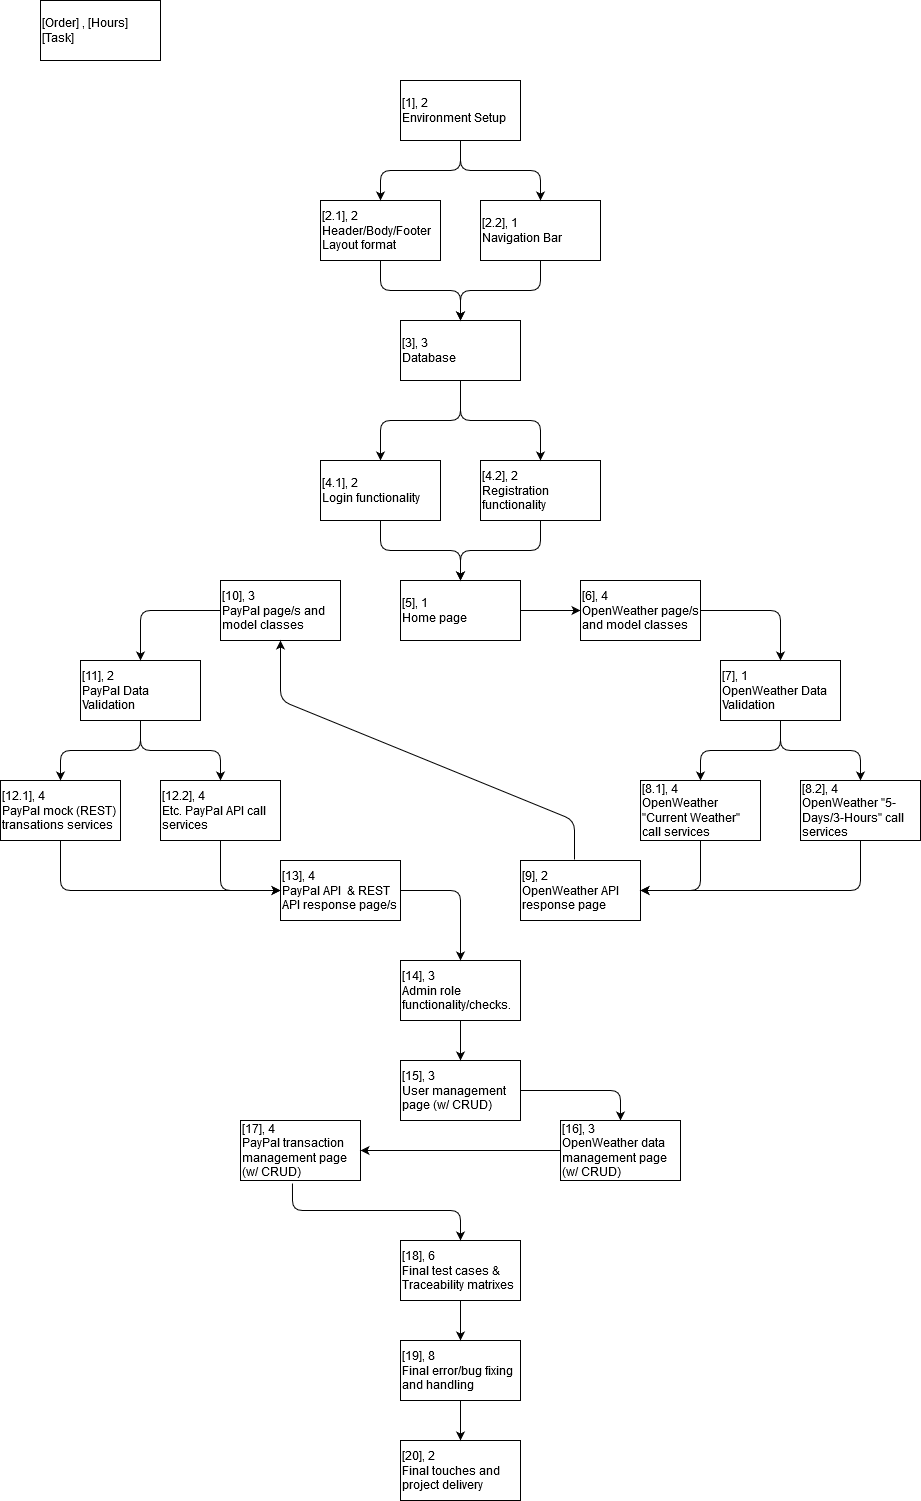

The diagram above was exported from draw.io. Its source (the exported page's mxGraphModel, read from the mxfile embedded in the PNG):
<mxGraphModel dx="1622" dy="1885" grid="1" gridSize="10" guides="1" tooltips="1" connect="1" arrows="1" fold="1" page="1" pageScale="1" pageWidth="850" pageHeight="1100" math="0" shadow="0">
  <root>
    <mxCell id="0" />
    <mxCell id="1" parent="0" />
    <mxCell id="Xzwm3Am4kFhPTP6zd-Go-1" value="&lt;div&gt;[1], 2&lt;br&gt;&lt;/div&gt;&lt;div&gt;Environment Setup&lt;br&gt;&lt;/div&gt;" style="rounded=0;whiteSpace=wrap;html=1;align=left;" vertex="1" parent="1">
      <mxGeometry x="360" y="-140" width="120" height="60" as="geometry" />
    </mxCell>
    <mxCell id="Xzwm3Am4kFhPTP6zd-Go-2" value="&lt;div&gt;[Order] , [Hours]&lt;br&gt;&lt;/div&gt;&lt;div&gt;[Task]&lt;br&gt;&lt;/div&gt;" style="rounded=0;whiteSpace=wrap;html=1;align=left;" vertex="1" parent="1">
      <mxGeometry y="-220" width="120" height="60" as="geometry" />
    </mxCell>
    <mxCell id="Xzwm3Am4kFhPTP6zd-Go-3" value="&lt;div&gt;[2.1], 2&lt;br&gt;&lt;/div&gt;&lt;div&gt;Header/Body/Footer&lt;/div&gt;&lt;div&gt;Layout format&lt;br&gt;&lt;/div&gt;" style="rounded=0;whiteSpace=wrap;html=1;align=left;" vertex="1" parent="1">
      <mxGeometry x="280" y="-20" width="120" height="60" as="geometry" />
    </mxCell>
    <mxCell id="Xzwm3Am4kFhPTP6zd-Go-4" value="" style="endArrow=classic;html=1;exitX=0.5;exitY=1;exitDx=0;exitDy=0;entryX=0.5;entryY=0;entryDx=0;entryDy=0;" edge="1" parent="1" source="Xzwm3Am4kFhPTP6zd-Go-1" target="Xzwm3Am4kFhPTP6zd-Go-3">
      <mxGeometry width="50" height="50" relative="1" as="geometry">
        <mxPoint x="590" y="-130" as="sourcePoint" />
        <mxPoint x="640" y="-180" as="targetPoint" />
        <Array as="points">
          <mxPoint x="420" y="-50" />
          <mxPoint x="340" y="-50" />
        </Array>
      </mxGeometry>
    </mxCell>
    <mxCell id="Xzwm3Am4kFhPTP6zd-Go-7" value="&lt;div&gt;[5], 1&lt;br&gt;&lt;/div&gt;Home page" style="rounded=0;whiteSpace=wrap;html=1;align=left;" vertex="1" parent="1">
      <mxGeometry x="360" y="360" width="120" height="60" as="geometry" />
    </mxCell>
    <mxCell id="Xzwm3Am4kFhPTP6zd-Go-8" value="&lt;div&gt;[10], 3&lt;br&gt;&lt;/div&gt;PayPal page/s and model classes" style="rounded=0;whiteSpace=wrap;html=1;align=left;" vertex="1" parent="1">
      <mxGeometry x="180" y="360" width="120" height="60" as="geometry" />
    </mxCell>
    <mxCell id="Xzwm3Am4kFhPTP6zd-Go-9" value="&lt;div&gt;[6], 4&lt;br&gt;&lt;/div&gt;OpenWeather page/s and model classes" style="rounded=0;whiteSpace=wrap;html=1;align=left;" vertex="1" parent="1">
      <mxGeometry x="540" y="360" width="120" height="60" as="geometry" />
    </mxCell>
    <mxCell id="Xzwm3Am4kFhPTP6zd-Go-10" value="" style="endArrow=classic;html=1;entryX=0.5;entryY=0;entryDx=0;entryDy=0;exitX=0.5;exitY=1;exitDx=0;exitDy=0;" edge="1" parent="1" source="Xzwm3Am4kFhPTP6zd-Go-51" target="Xzwm3Am4kFhPTP6zd-Go-42">
      <mxGeometry width="50" height="50" relative="1" as="geometry">
        <mxPoint x="580" y="160" as="sourcePoint" />
        <mxPoint x="330" y="170" as="targetPoint" />
        <Array as="points">
          <mxPoint x="420" y="200" />
          <mxPoint x="340" y="200" />
        </Array>
      </mxGeometry>
    </mxCell>
    <mxCell id="Xzwm3Am4kFhPTP6zd-Go-13" value="&lt;div&gt;[2.2], 1&lt;br&gt;&lt;/div&gt;Navigation Bar" style="rounded=0;whiteSpace=wrap;html=1;align=left;" vertex="1" parent="1">
      <mxGeometry x="440" y="-20" width="120" height="60" as="geometry" />
    </mxCell>
    <mxCell id="Xzwm3Am4kFhPTP6zd-Go-16" value="" style="endArrow=classic;html=1;exitX=1;exitY=0.5;exitDx=0;exitDy=0;entryX=0;entryY=0.5;entryDx=0;entryDy=0;" edge="1" parent="1" source="Xzwm3Am4kFhPTP6zd-Go-7" target="Xzwm3Am4kFhPTP6zd-Go-9">
      <mxGeometry width="50" height="50" relative="1" as="geometry">
        <mxPoint x="580" y="530" as="sourcePoint" />
        <mxPoint x="630" y="480" as="targetPoint" />
      </mxGeometry>
    </mxCell>
    <mxCell id="Xzwm3Am4kFhPTP6zd-Go-17" value="&lt;div&gt;[11], 2&lt;br&gt;&lt;/div&gt;PayPal Data Validation" style="rounded=0;whiteSpace=wrap;html=1;align=left;" vertex="1" parent="1">
      <mxGeometry x="40" y="440" width="120" height="60" as="geometry" />
    </mxCell>
    <mxCell id="Xzwm3Am4kFhPTP6zd-Go-18" value="&lt;div&gt;[7], 1&lt;br&gt;&lt;/div&gt;OpenWeather Data Validation" style="rounded=0;whiteSpace=wrap;html=1;align=left;" vertex="1" parent="1">
      <mxGeometry x="680" y="440" width="120" height="60" as="geometry" />
    </mxCell>
    <mxCell id="Xzwm3Am4kFhPTP6zd-Go-19" value="" style="endArrow=classic;html=1;exitX=0;exitY=0.5;exitDx=0;exitDy=0;entryX=0.5;entryY=0;entryDx=0;entryDy=0;" edge="1" parent="1" source="Xzwm3Am4kFhPTP6zd-Go-8" target="Xzwm3Am4kFhPTP6zd-Go-17">
      <mxGeometry width="50" height="50" relative="1" as="geometry">
        <mxPoint x="80" y="380" as="sourcePoint" />
        <mxPoint x="130" y="330" as="targetPoint" />
        <Array as="points">
          <mxPoint x="100" y="390" />
        </Array>
      </mxGeometry>
    </mxCell>
    <mxCell id="Xzwm3Am4kFhPTP6zd-Go-20" value="" style="endArrow=classic;html=1;exitX=1;exitY=0.5;exitDx=0;exitDy=0;entryX=0.5;entryY=0;entryDx=0;entryDy=0;" edge="1" parent="1" source="Xzwm3Am4kFhPTP6zd-Go-9" target="Xzwm3Am4kFhPTP6zd-Go-18">
      <mxGeometry width="50" height="50" relative="1" as="geometry">
        <mxPoint x="540" y="530" as="sourcePoint" />
        <mxPoint x="590" y="480" as="targetPoint" />
        <Array as="points">
          <mxPoint x="740" y="390" />
        </Array>
      </mxGeometry>
    </mxCell>
    <mxCell id="Xzwm3Am4kFhPTP6zd-Go-22" value="&lt;div&gt;[8.1], 4&lt;br&gt;&lt;/div&gt;OpenWeather &quot;Current Weather&quot; call services" style="rounded=0;whiteSpace=wrap;html=1;align=left;" vertex="1" parent="1">
      <mxGeometry x="600" y="560" width="120" height="60" as="geometry" />
    </mxCell>
    <mxCell id="Xzwm3Am4kFhPTP6zd-Go-23" value="&lt;div&gt;[8.2], 4&lt;br&gt;&lt;/div&gt;OpenWeather &quot;5-Days/3-Hours&quot; call services" style="rounded=0;whiteSpace=wrap;html=1;align=left;" vertex="1" parent="1">
      <mxGeometry x="760" y="560" width="120" height="60" as="geometry" />
    </mxCell>
    <mxCell id="Xzwm3Am4kFhPTP6zd-Go-24" value="" style="endArrow=classic;html=1;exitX=0.5;exitY=1;exitDx=0;exitDy=0;entryX=0.5;entryY=0;entryDx=0;entryDy=0;" edge="1" parent="1" source="Xzwm3Am4kFhPTP6zd-Go-18" target="Xzwm3Am4kFhPTP6zd-Go-23">
      <mxGeometry width="50" height="50" relative="1" as="geometry">
        <mxPoint x="850" y="520" as="sourcePoint" />
        <mxPoint x="840" y="500" as="targetPoint" />
        <Array as="points">
          <mxPoint x="740" y="530" />
          <mxPoint x="820" y="530" />
        </Array>
      </mxGeometry>
    </mxCell>
    <mxCell id="Xzwm3Am4kFhPTP6zd-Go-25" value="" style="endArrow=classic;html=1;exitX=0.5;exitY=1;exitDx=0;exitDy=0;entryX=0.5;entryY=0;entryDx=0;entryDy=0;" edge="1" parent="1" source="Xzwm3Am4kFhPTP6zd-Go-18" target="Xzwm3Am4kFhPTP6zd-Go-22">
      <mxGeometry width="50" height="50" relative="1" as="geometry">
        <mxPoint x="530" y="560" as="sourcePoint" />
        <mxPoint x="580" y="510" as="targetPoint" />
        <Array as="points">
          <mxPoint x="740" y="530" />
          <mxPoint x="660" y="530" />
        </Array>
      </mxGeometry>
    </mxCell>
    <mxCell id="Xzwm3Am4kFhPTP6zd-Go-26" value="&lt;div&gt;[9], 2&lt;br&gt;&lt;/div&gt;OpenWeather API response page" style="rounded=0;whiteSpace=wrap;html=1;align=left;" vertex="1" parent="1">
      <mxGeometry x="480" y="640" width="120" height="60" as="geometry" />
    </mxCell>
    <mxCell id="Xzwm3Am4kFhPTP6zd-Go-27" value="" style="endArrow=classic;html=1;exitX=0.5;exitY=1;exitDx=0;exitDy=0;entryX=1;entryY=0.5;entryDx=0;entryDy=0;" edge="1" parent="1" source="Xzwm3Am4kFhPTP6zd-Go-22" target="Xzwm3Am4kFhPTP6zd-Go-26">
      <mxGeometry width="50" height="50" relative="1" as="geometry">
        <mxPoint x="720" y="720" as="sourcePoint" />
        <mxPoint x="770" y="670" as="targetPoint" />
        <Array as="points">
          <mxPoint x="660" y="670" />
        </Array>
      </mxGeometry>
    </mxCell>
    <mxCell id="Xzwm3Am4kFhPTP6zd-Go-28" value="" style="endArrow=classic;html=1;exitX=0.5;exitY=1;exitDx=0;exitDy=0;entryX=1;entryY=0.5;entryDx=0;entryDy=0;" edge="1" parent="1" source="Xzwm3Am4kFhPTP6zd-Go-23" target="Xzwm3Am4kFhPTP6zd-Go-26">
      <mxGeometry width="50" height="50" relative="1" as="geometry">
        <mxPoint x="740" y="720" as="sourcePoint" />
        <mxPoint x="790" y="670" as="targetPoint" />
        <Array as="points">
          <mxPoint x="820" y="670" />
        </Array>
      </mxGeometry>
    </mxCell>
    <mxCell id="Xzwm3Am4kFhPTP6zd-Go-29" value="&lt;div&gt;[12.2], 4&lt;br&gt;&lt;/div&gt;Etc. PayPal API call services" style="rounded=0;whiteSpace=wrap;html=1;align=left;" vertex="1" parent="1">
      <mxGeometry x="120" y="560" width="120" height="60" as="geometry" />
    </mxCell>
    <mxCell id="Xzwm3Am4kFhPTP6zd-Go-30" value="&lt;div&gt;[12.1], 4&lt;br&gt;&lt;/div&gt;PayPal mock (REST) transations services" style="rounded=0;whiteSpace=wrap;html=1;align=left;" vertex="1" parent="1">
      <mxGeometry x="-40" y="560" width="120" height="60" as="geometry" />
    </mxCell>
    <mxCell id="Xzwm3Am4kFhPTP6zd-Go-31" value="" style="endArrow=classic;html=1;exitX=0.5;exitY=1;exitDx=0;exitDy=0;entryX=0.5;entryY=0;entryDx=0;entryDy=0;" edge="1" parent="1" source="Xzwm3Am4kFhPTP6zd-Go-17" target="Xzwm3Am4kFhPTP6zd-Go-29">
      <mxGeometry width="50" height="50" relative="1" as="geometry">
        <mxPoint x="210" y="530" as="sourcePoint" />
        <mxPoint x="260" y="480" as="targetPoint" />
        <Array as="points">
          <mxPoint x="100" y="530" />
          <mxPoint x="180" y="530" />
        </Array>
      </mxGeometry>
    </mxCell>
    <mxCell id="Xzwm3Am4kFhPTP6zd-Go-32" value="" style="endArrow=classic;html=1;exitX=0.5;exitY=1;exitDx=0;exitDy=0;entryX=0.5;entryY=0;entryDx=0;entryDy=0;" edge="1" parent="1" source="Xzwm3Am4kFhPTP6zd-Go-17" target="Xzwm3Am4kFhPTP6zd-Go-30">
      <mxGeometry width="50" height="50" relative="1" as="geometry">
        <mxPoint x="-130" y="540" as="sourcePoint" />
        <mxPoint x="-80" y="490" as="targetPoint" />
        <Array as="points">
          <mxPoint x="100" y="530" />
          <mxPoint x="20" y="530" />
        </Array>
      </mxGeometry>
    </mxCell>
    <mxCell id="Xzwm3Am4kFhPTP6zd-Go-33" value="&lt;div&gt;[13], 4&lt;br&gt;&lt;/div&gt;PayPal API&amp;nbsp; &amp;amp; REST API response page/s" style="rounded=0;whiteSpace=wrap;html=1;align=left;" vertex="1" parent="1">
      <mxGeometry x="240" y="640" width="120" height="60" as="geometry" />
    </mxCell>
    <mxCell id="Xzwm3Am4kFhPTP6zd-Go-34" value="" style="endArrow=classic;html=1;exitX=0.5;exitY=1;exitDx=0;exitDy=0;entryX=0;entryY=0.5;entryDx=0;entryDy=0;" edge="1" parent="1" source="Xzwm3Am4kFhPTP6zd-Go-29" target="Xzwm3Am4kFhPTP6zd-Go-33">
      <mxGeometry width="50" height="50" relative="1" as="geometry">
        <mxPoint x="100" y="730" as="sourcePoint" />
        <mxPoint x="150" y="680" as="targetPoint" />
        <Array as="points">
          <mxPoint x="180" y="670" />
        </Array>
      </mxGeometry>
    </mxCell>
    <mxCell id="Xzwm3Am4kFhPTP6zd-Go-35" value="" style="endArrow=classic;html=1;exitX=0.5;exitY=1;exitDx=0;exitDy=0;entryX=0;entryY=0.5;entryDx=0;entryDy=0;" edge="1" parent="1" source="Xzwm3Am4kFhPTP6zd-Go-30" target="Xzwm3Am4kFhPTP6zd-Go-33">
      <mxGeometry width="50" height="50" relative="1" as="geometry">
        <mxPoint x="120" y="780" as="sourcePoint" />
        <mxPoint x="170" y="730" as="targetPoint" />
        <Array as="points">
          <mxPoint x="20" y="670" />
        </Array>
      </mxGeometry>
    </mxCell>
    <mxCell id="Xzwm3Am4kFhPTP6zd-Go-41" value="&lt;div&gt;[14], 3&lt;br&gt;&lt;/div&gt;Admin role functionality/checks." style="rounded=0;whiteSpace=wrap;html=1;align=left;" vertex="1" parent="1">
      <mxGeometry x="360" y="740" width="120" height="60" as="geometry" />
    </mxCell>
    <mxCell id="Xzwm3Am4kFhPTP6zd-Go-42" value="&lt;div&gt;[4.1], 2&lt;br&gt;&lt;/div&gt;Login functionality" style="rounded=0;whiteSpace=wrap;html=1;align=left;" vertex="1" parent="1">
      <mxGeometry x="280" y="240" width="120" height="60" as="geometry" />
    </mxCell>
    <mxCell id="Xzwm3Am4kFhPTP6zd-Go-44" value="&lt;div&gt;[4.2], 2&lt;br&gt;&lt;/div&gt;Registration functionality" style="rounded=0;whiteSpace=wrap;html=1;align=left;" vertex="1" parent="1">
      <mxGeometry x="440" y="240" width="120" height="60" as="geometry" />
    </mxCell>
    <mxCell id="Xzwm3Am4kFhPTP6zd-Go-45" value="" style="endArrow=classic;html=1;entryX=0.5;entryY=0;entryDx=0;entryDy=0;exitX=0.5;exitY=1;exitDx=0;exitDy=0;" edge="1" parent="1" source="Xzwm3Am4kFhPTP6zd-Go-51" target="Xzwm3Am4kFhPTP6zd-Go-44">
      <mxGeometry width="50" height="50" relative="1" as="geometry">
        <mxPoint x="580" y="190" as="sourcePoint" />
        <mxPoint x="280" y="150" as="targetPoint" />
        <Array as="points">
          <mxPoint x="420" y="200" />
          <mxPoint x="500" y="200" />
        </Array>
      </mxGeometry>
    </mxCell>
    <mxCell id="Xzwm3Am4kFhPTP6zd-Go-47" value="" style="endArrow=classic;html=1;exitX=0.5;exitY=1;exitDx=0;exitDy=0;entryX=0.5;entryY=0;entryDx=0;entryDy=0;" edge="1" parent="1" source="Xzwm3Am4kFhPTP6zd-Go-1" target="Xzwm3Am4kFhPTP6zd-Go-13">
      <mxGeometry width="50" height="50" relative="1" as="geometry">
        <mxPoint x="540" y="50" as="sourcePoint" />
        <mxPoint x="590" as="targetPoint" />
        <Array as="points">
          <mxPoint x="420" y="-50" />
          <mxPoint x="500" y="-50" />
        </Array>
      </mxGeometry>
    </mxCell>
    <mxCell id="Xzwm3Am4kFhPTP6zd-Go-49" value="" style="endArrow=classic;html=1;exitX=0.5;exitY=1;exitDx=0;exitDy=0;entryX=0.5;entryY=0;entryDx=0;entryDy=0;" edge="1" parent="1" source="Xzwm3Am4kFhPTP6zd-Go-42" target="Xzwm3Am4kFhPTP6zd-Go-7">
      <mxGeometry width="50" height="50" relative="1" as="geometry">
        <mxPoint x="150" y="330" as="sourcePoint" />
        <mxPoint x="200" y="280" as="targetPoint" />
        <Array as="points">
          <mxPoint x="340" y="330" />
          <mxPoint x="420" y="330" />
        </Array>
      </mxGeometry>
    </mxCell>
    <mxCell id="Xzwm3Am4kFhPTP6zd-Go-50" value="" style="endArrow=classic;html=1;exitX=0.5;exitY=1;exitDx=0;exitDy=0;entryX=0.5;entryY=0;entryDx=0;entryDy=0;" edge="1" parent="1" source="Xzwm3Am4kFhPTP6zd-Go-44" target="Xzwm3Am4kFhPTP6zd-Go-7">
      <mxGeometry width="50" height="50" relative="1" as="geometry">
        <mxPoint x="600" y="320" as="sourcePoint" />
        <mxPoint x="650" y="270" as="targetPoint" />
        <Array as="points">
          <mxPoint x="500" y="330" />
          <mxPoint x="420" y="330" />
        </Array>
      </mxGeometry>
    </mxCell>
    <mxCell id="Xzwm3Am4kFhPTP6zd-Go-51" value="&lt;div&gt;[3], 3&lt;br&gt;&lt;/div&gt;Database" style="rounded=0;whiteSpace=wrap;html=1;align=left;" vertex="1" parent="1">
      <mxGeometry x="360" y="100" width="120" height="60" as="geometry" />
    </mxCell>
    <mxCell id="Xzwm3Am4kFhPTP6zd-Go-52" value="" style="endArrow=classic;html=1;exitX=0.5;exitY=1;exitDx=0;exitDy=0;entryX=0.5;entryY=0;entryDx=0;entryDy=0;" edge="1" parent="1" source="Xzwm3Am4kFhPTP6zd-Go-3" target="Xzwm3Am4kFhPTP6zd-Go-51">
      <mxGeometry width="50" height="50" relative="1" as="geometry">
        <mxPoint x="280" y="130" as="sourcePoint" />
        <mxPoint x="330" y="80" as="targetPoint" />
        <Array as="points">
          <mxPoint x="340" y="70" />
          <mxPoint x="420" y="70" />
        </Array>
      </mxGeometry>
    </mxCell>
    <mxCell id="Xzwm3Am4kFhPTP6zd-Go-53" value="" style="endArrow=classic;html=1;exitX=0.5;exitY=1;exitDx=0;exitDy=0;entryX=0.5;entryY=0;entryDx=0;entryDy=0;" edge="1" parent="1" source="Xzwm3Am4kFhPTP6zd-Go-13" target="Xzwm3Am4kFhPTP6zd-Go-51">
      <mxGeometry width="50" height="50" relative="1" as="geometry">
        <mxPoint x="620" y="160" as="sourcePoint" />
        <mxPoint x="670" y="110" as="targetPoint" />
        <Array as="points">
          <mxPoint x="500" y="70" />
          <mxPoint x="420" y="70" />
        </Array>
      </mxGeometry>
    </mxCell>
    <mxCell id="Xzwm3Am4kFhPTP6zd-Go-56" value="" style="endArrow=classic;html=1;exitX=0.45;exitY=-0.017;exitDx=0;exitDy=0;exitPerimeter=0;entryX=0.5;entryY=1;entryDx=0;entryDy=0;endFill=1;" edge="1" parent="1" source="Xzwm3Am4kFhPTP6zd-Go-26" target="Xzwm3Am4kFhPTP6zd-Go-8">
      <mxGeometry width="50" height="50" relative="1" as="geometry">
        <mxPoint x="480" y="600" as="sourcePoint" />
        <mxPoint x="530" y="550" as="targetPoint" />
        <Array as="points">
          <mxPoint x="534" y="600" />
          <mxPoint x="240" y="480" />
        </Array>
      </mxGeometry>
    </mxCell>
    <mxCell id="Xzwm3Am4kFhPTP6zd-Go-58" value="" style="endArrow=classic;html=1;exitX=1;exitY=0.5;exitDx=0;exitDy=0;entryX=0.5;entryY=0;entryDx=0;entryDy=0;" edge="1" parent="1" source="Xzwm3Am4kFhPTP6zd-Go-33" target="Xzwm3Am4kFhPTP6zd-Go-41">
      <mxGeometry width="50" height="50" relative="1" as="geometry">
        <mxPoint x="390" y="750" as="sourcePoint" />
        <mxPoint x="440" y="700" as="targetPoint" />
        <Array as="points">
          <mxPoint x="420" y="670" />
        </Array>
      </mxGeometry>
    </mxCell>
    <mxCell id="Xzwm3Am4kFhPTP6zd-Go-59" value="&lt;div&gt;[15], 3&lt;br&gt;&lt;/div&gt;User management page (w/ CRUD)" style="rounded=0;whiteSpace=wrap;html=1;align=left;" vertex="1" parent="1">
      <mxGeometry x="360" y="840" width="120" height="60" as="geometry" />
    </mxCell>
    <mxCell id="Xzwm3Am4kFhPTP6zd-Go-60" value="&lt;div&gt;[17], 4&lt;br&gt;&lt;/div&gt;PayPal transaction management page (w/ CRUD)" style="rounded=0;whiteSpace=wrap;html=1;align=left;" vertex="1" parent="1">
      <mxGeometry x="200" y="900" width="120" height="60" as="geometry" />
    </mxCell>
    <mxCell id="Xzwm3Am4kFhPTP6zd-Go-61" value="&lt;div&gt;[16], 3&lt;br&gt;&lt;/div&gt;OpenWeather data management page (w/ CRUD)" style="rounded=0;whiteSpace=wrap;html=1;align=left;" vertex="1" parent="1">
      <mxGeometry x="520" y="900" width="120" height="60" as="geometry" />
    </mxCell>
    <mxCell id="Xzwm3Am4kFhPTP6zd-Go-62" value="" style="endArrow=classic;html=1;exitX=0.5;exitY=1;exitDx=0;exitDy=0;entryX=0.5;entryY=0;entryDx=0;entryDy=0;" edge="1" parent="1" source="Xzwm3Am4kFhPTP6zd-Go-41" target="Xzwm3Am4kFhPTP6zd-Go-59">
      <mxGeometry width="50" height="50" relative="1" as="geometry">
        <mxPoint x="200" y="830" as="sourcePoint" />
        <mxPoint x="250" y="780" as="targetPoint" />
      </mxGeometry>
    </mxCell>
    <mxCell id="Xzwm3Am4kFhPTP6zd-Go-66" value="" style="endArrow=classic;html=1;exitX=1;exitY=0.5;exitDx=0;exitDy=0;entryX=0.5;entryY=0;entryDx=0;entryDy=0;" edge="1" parent="1" source="Xzwm3Am4kFhPTP6zd-Go-59" target="Xzwm3Am4kFhPTP6zd-Go-61">
      <mxGeometry width="50" height="50" relative="1" as="geometry">
        <mxPoint x="520" y="980" as="sourcePoint" />
        <mxPoint x="620" y="890" as="targetPoint" />
        <Array as="points">
          <mxPoint x="580" y="870" />
        </Array>
      </mxGeometry>
    </mxCell>
    <mxCell id="Xzwm3Am4kFhPTP6zd-Go-67" value="" style="endArrow=classic;html=1;exitX=0;exitY=0.5;exitDx=0;exitDy=0;entryX=1;entryY=0.5;entryDx=0;entryDy=0;" edge="1" parent="1" source="Xzwm3Am4kFhPTP6zd-Go-61" target="Xzwm3Am4kFhPTP6zd-Go-60">
      <mxGeometry width="50" height="50" relative="1" as="geometry">
        <mxPoint x="500" y="990" as="sourcePoint" />
        <mxPoint x="550" y="940" as="targetPoint" />
        <Array as="points">
          <mxPoint x="440" y="930" />
          <mxPoint x="330" y="930" />
        </Array>
      </mxGeometry>
    </mxCell>
    <mxCell id="Xzwm3Am4kFhPTP6zd-Go-68" value="&lt;div&gt;[18], 6&lt;br&gt;&lt;/div&gt;Final test cases &amp;amp; Traceability matrixes" style="rounded=0;whiteSpace=wrap;html=1;align=left;" vertex="1" parent="1">
      <mxGeometry x="360" y="1020" width="120" height="60" as="geometry" />
    </mxCell>
    <mxCell id="Xzwm3Am4kFhPTP6zd-Go-69" value="" style="endArrow=classic;html=1;exitX=0.433;exitY=1.05;exitDx=0;exitDy=0;exitPerimeter=0;entryX=0.5;entryY=0;entryDx=0;entryDy=0;" edge="1" parent="1" source="Xzwm3Am4kFhPTP6zd-Go-60" target="Xzwm3Am4kFhPTP6zd-Go-68">
      <mxGeometry width="50" height="50" relative="1" as="geometry">
        <mxPoint x="270" y="1050" as="sourcePoint" />
        <mxPoint x="320" y="1000" as="targetPoint" />
        <Array as="points">
          <mxPoint x="252" y="990" />
          <mxPoint x="420" y="990" />
        </Array>
      </mxGeometry>
    </mxCell>
    <mxCell id="Xzwm3Am4kFhPTP6zd-Go-70" value="&lt;div&gt;[19], 8&lt;br&gt;&lt;/div&gt;Final error/bug fixing and handling" style="rounded=0;whiteSpace=wrap;html=1;align=left;" vertex="1" parent="1">
      <mxGeometry x="360" y="1120" width="120" height="60" as="geometry" />
    </mxCell>
    <mxCell id="Xzwm3Am4kFhPTP6zd-Go-71" value="&lt;div&gt;[20], 2&lt;br&gt;&lt;/div&gt;Final touches and project delivery" style="rounded=0;whiteSpace=wrap;html=1;align=left;" vertex="1" parent="1">
      <mxGeometry x="360" y="1220" width="120" height="60" as="geometry" />
    </mxCell>
    <mxCell id="Xzwm3Am4kFhPTP6zd-Go-72" value="" style="endArrow=classic;html=1;exitX=0.5;exitY=1;exitDx=0;exitDy=0;entryX=0.5;entryY=0;entryDx=0;entryDy=0;" edge="1" parent="1" source="Xzwm3Am4kFhPTP6zd-Go-68" target="Xzwm3Am4kFhPTP6zd-Go-70">
      <mxGeometry width="50" height="50" relative="1" as="geometry">
        <mxPoint x="580" y="1130" as="sourcePoint" />
        <mxPoint x="630" y="1080" as="targetPoint" />
      </mxGeometry>
    </mxCell>
    <mxCell id="Xzwm3Am4kFhPTP6zd-Go-73" value="" style="endArrow=classic;html=1;exitX=0.5;exitY=1;exitDx=0;exitDy=0;entryX=0.5;entryY=0;entryDx=0;entryDy=0;" edge="1" parent="1" source="Xzwm3Am4kFhPTP6zd-Go-70" target="Xzwm3Am4kFhPTP6zd-Go-71">
      <mxGeometry width="50" height="50" relative="1" as="geometry">
        <mxPoint x="240" y="1210" as="sourcePoint" />
        <mxPoint x="290" y="1160" as="targetPoint" />
      </mxGeometry>
    </mxCell>
  </root>
</mxGraphModel>